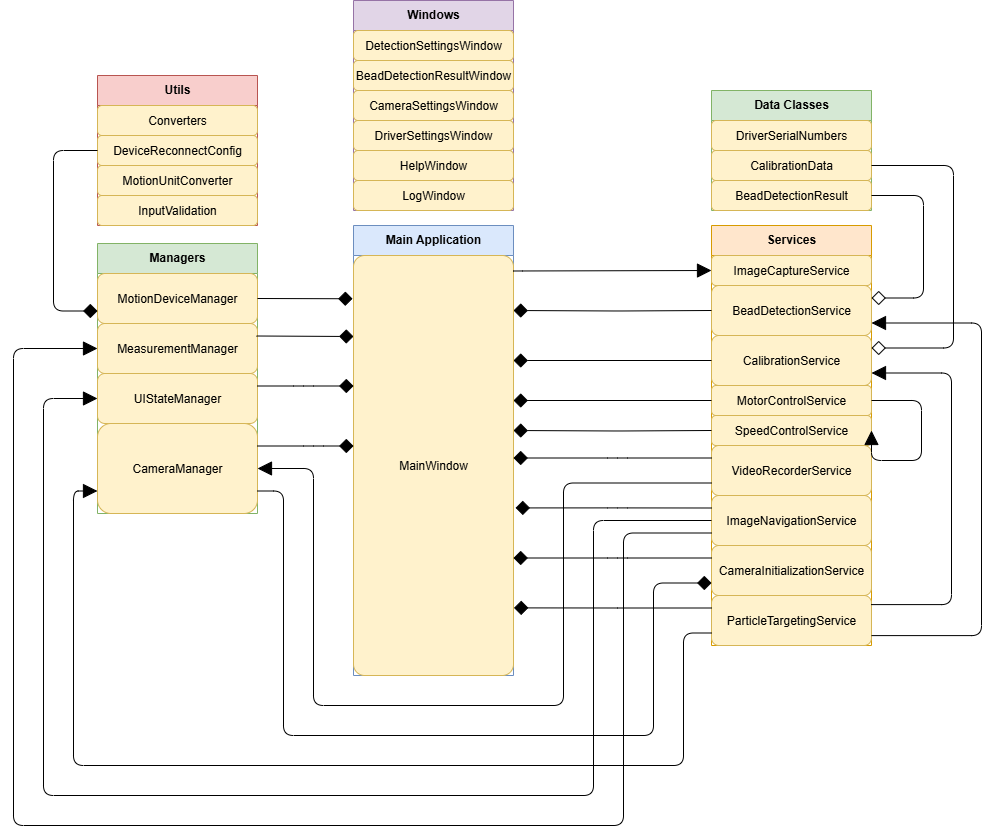

The diagram above was exported from draw.io. Its source (the exported page's mxGraphModel, read from the mxfile embedded in the PNG):
<mxGraphModel dx="1509" dy="922" grid="1" gridSize="10" guides="1" tooltips="1" connect="1" arrows="1" fold="1" page="1" pageScale="1" pageWidth="1169" pageHeight="827" math="0" shadow="0">
  <root>
    <mxCell id="0" />
    <mxCell id="1" parent="0" />
    <mxCell id="main-package" value="Main Application" style="swimlane;fontStyle=1;align=center;verticalAlign=top;childLayout=stackLayout;horizontal=1;startSize=30;horizontalStack=0;resizeParent=1;resizeParentMax=0;resizeLast=0;collapsible=1;marginBottom=0;whiteSpace=wrap;html=1;fillColor=#dae8fc;strokeColor=#6c8ebf;arcSize=10;" parent="1" vertex="1">
      <mxGeometry x="660" y="260" width="160" height="450" as="geometry" />
    </mxCell>
    <mxCell id="mainwindow" value="MainWindow" style="rounded=1;whiteSpace=wrap;html=1;fillColor=#fff2cc;strokeColor=#d6b656;arcSize=7;" parent="main-package" vertex="1">
      <mxGeometry y="30" width="160" height="420" as="geometry" />
    </mxCell>
    <mxCell id="managers-package" value="Managers" style="swimlane;fontStyle=1;align=center;verticalAlign=top;childLayout=stackLayout;horizontal=1;startSize=30;horizontalStack=0;resizeParent=1;resizeParentMax=0;resizeLast=0;collapsible=1;marginBottom=0;whiteSpace=wrap;html=1;fillColor=#d5e8d4;strokeColor=#82b366;" parent="1" vertex="1">
      <mxGeometry x="404" y="278" width="160" height="270" as="geometry">
        <mxRectangle x="404" y="278" width="90" height="30" as="alternateBounds" />
      </mxGeometry>
    </mxCell>
    <mxCell id="motiondevicemanager" value="MotionDeviceManager" style="rounded=1;whiteSpace=wrap;html=1;fillColor=#fff2cc;strokeColor=#d6b656;" parent="managers-package" vertex="1">
      <mxGeometry y="30" width="160" height="50" as="geometry" />
    </mxCell>
    <mxCell id="measurementmanager" value="MeasurementManager" style="rounded=1;whiteSpace=wrap;html=1;fillColor=#fff2cc;strokeColor=#d6b656;" parent="managers-package" vertex="1">
      <mxGeometry y="80" width="160" height="50" as="geometry" />
    </mxCell>
    <mxCell id="uistatemanager" value="UIStateManager" style="rounded=1;whiteSpace=wrap;html=1;fillColor=#fff2cc;strokeColor=#d6b656;" parent="managers-package" vertex="1">
      <mxGeometry y="130" width="160" height="50" as="geometry" />
    </mxCell>
    <mxCell id="cameramanager" value="CameraManager" style="rounded=1;whiteSpace=wrap;html=1;fillColor=#fff2cc;strokeColor=#d6b656;" parent="managers-package" vertex="1">
      <mxGeometry y="180" width="160" height="90" as="geometry" />
    </mxCell>
    <mxCell id="services-package" value="Services" style="swimlane;fontStyle=1;align=center;verticalAlign=top;childLayout=stackLayout;horizontal=1;startSize=30;horizontalStack=0;resizeParent=1;resizeParentMax=0;resizeLast=0;collapsible=1;marginBottom=0;whiteSpace=wrap;html=1;fillColor=#ffe6cc;strokeColor=#d79b00;" parent="1" vertex="1">
      <mxGeometry x="1018" y="260" width="160" height="420" as="geometry" />
    </mxCell>
    <mxCell id="imagecaptureservice" value="ImageCaptureService" style="rounded=1;whiteSpace=wrap;html=1;fillColor=#fff2cc;strokeColor=#d6b656;" parent="services-package" vertex="1">
      <mxGeometry y="30" width="160" height="30" as="geometry" />
    </mxCell>
    <mxCell id="beaddetectionservice" value="BeadDetectionService" style="rounded=1;whiteSpace=wrap;html=1;fillColor=#fff2cc;strokeColor=#d6b656;" parent="services-package" vertex="1">
      <mxGeometry y="60" width="160" height="50" as="geometry" />
    </mxCell>
    <mxCell id="calibrationservice" value="CalibrationService" style="rounded=1;whiteSpace=wrap;html=1;fillColor=#fff2cc;strokeColor=#d6b656;" parent="services-package" vertex="1">
      <mxGeometry y="110" width="160" height="50" as="geometry" />
    </mxCell>
    <mxCell id="motorcontrolservice" value="MotorControlService" style="rounded=1;whiteSpace=wrap;html=1;fillColor=#fff2cc;strokeColor=#d6b656;" parent="services-package" vertex="1">
      <mxGeometry y="160" width="160" height="30" as="geometry" />
    </mxCell>
    <mxCell id="speedcontrolservice" value="SpeedControlService" style="rounded=1;whiteSpace=wrap;html=1;fillColor=#fff2cc;strokeColor=#d6b656;" parent="services-package" vertex="1">
      <mxGeometry y="190" width="160" height="30" as="geometry" />
    </mxCell>
    <mxCell id="videorecorderservice" value="VideoRecorderService" style="rounded=1;whiteSpace=wrap;html=1;fillColor=#fff2cc;strokeColor=#d6b656;" parent="services-package" vertex="1">
      <mxGeometry y="220" width="160" height="50" as="geometry" />
    </mxCell>
    <mxCell id="imagenavigationservice" value="ImageNavigationService" style="rounded=1;whiteSpace=wrap;html=1;fillColor=#fff2cc;strokeColor=#d6b656;" parent="services-package" vertex="1">
      <mxGeometry y="270" width="160" height="50" as="geometry" />
    </mxCell>
    <mxCell id="camerainitializationservice" value="CameraInitializationService" style="rounded=1;whiteSpace=wrap;html=1;fillColor=#fff2cc;strokeColor=#d6b656;" parent="services-package" vertex="1">
      <mxGeometry y="320" width="160" height="50" as="geometry" />
    </mxCell>
    <mxCell id="particletargetingservice" value="ParticleTargetingService" style="rounded=1;whiteSpace=wrap;html=1;fillColor=#fff2cc;strokeColor=#d6b656;" parent="services-package" vertex="1">
      <mxGeometry y="370" width="160" height="50" as="geometry" />
    </mxCell>
    <mxCell id="windows-package" value="Windows" style="swimlane;fontStyle=1;align=center;verticalAlign=top;childLayout=stackLayout;horizontal=1;startSize=30;horizontalStack=0;resizeParent=1;resizeParentMax=0;resizeLast=0;collapsible=1;marginBottom=0;whiteSpace=wrap;html=1;fillColor=#e1d5e7;strokeColor=#9673a6;" parent="1" vertex="1">
      <mxGeometry x="660" y="35" width="160" height="210" as="geometry" />
    </mxCell>
    <mxCell id="detectionsettingswindow" value="DetectionSettingsWindow" style="rounded=1;whiteSpace=wrap;html=1;fillColor=#fff2cc;strokeColor=#d6b656;" parent="windows-package" vertex="1">
      <mxGeometry y="30" width="160" height="30" as="geometry" />
    </mxCell>
    <mxCell id="beaddetectionresultwindow" value="BeadDetectionResultWindow" style="rounded=1;whiteSpace=wrap;html=1;fillColor=#fff2cc;strokeColor=#d6b656;" parent="windows-package" vertex="1">
      <mxGeometry y="60" width="160" height="30" as="geometry" />
    </mxCell>
    <mxCell id="camerasettingswindow" value="CameraSettingsWindow" style="rounded=1;whiteSpace=wrap;html=1;fillColor=#fff2cc;strokeColor=#d6b656;" parent="windows-package" vertex="1">
      <mxGeometry y="90" width="160" height="30" as="geometry" />
    </mxCell>
    <mxCell id="driversettingswindow" value="DriverSettingsWindow" style="rounded=1;whiteSpace=wrap;html=1;fillColor=#fff2cc;strokeColor=#d6b656;" parent="windows-package" vertex="1">
      <mxGeometry y="120" width="160" height="30" as="geometry" />
    </mxCell>
    <mxCell id="helpwindow" value="HelpWindow" style="rounded=1;whiteSpace=wrap;html=1;fillColor=#fff2cc;strokeColor=#d6b656;" parent="windows-package" vertex="1">
      <mxGeometry y="150" width="160" height="30" as="geometry" />
    </mxCell>
    <mxCell id="logwindow" value="LogWindow" style="rounded=1;whiteSpace=wrap;html=1;fillColor=#fff2cc;strokeColor=#d6b656;" parent="windows-package" vertex="1">
      <mxGeometry y="180" width="160" height="30" as="geometry" />
    </mxCell>
    <mxCell id="utils-package" value="Utils" style="swimlane;fontStyle=1;align=center;verticalAlign=top;childLayout=stackLayout;horizontal=1;startSize=30;horizontalStack=0;resizeParent=1;resizeParentMax=0;resizeLast=0;collapsible=1;marginBottom=0;whiteSpace=wrap;html=1;fillColor=#f8cecc;strokeColor=#b85450;" parent="1" vertex="1">
      <mxGeometry x="404" y="110" width="160" height="150" as="geometry" />
    </mxCell>
    <mxCell id="converters" value="Converters" style="rounded=1;whiteSpace=wrap;html=1;fillColor=#fff2cc;strokeColor=#d6b656;" parent="utils-package" vertex="1">
      <mxGeometry y="30" width="160" height="30" as="geometry" />
    </mxCell>
    <mxCell id="devicereconnectconfig" value="DeviceReconnectConfig" style="rounded=1;whiteSpace=wrap;html=1;fillColor=#fff2cc;strokeColor=#d6b656;" parent="utils-package" vertex="1">
      <mxGeometry y="60" width="160" height="30" as="geometry" />
    </mxCell>
    <mxCell id="motionunitconverter" value="MotionUnitConverter" style="rounded=1;whiteSpace=wrap;html=1;fillColor=#fff2cc;strokeColor=#d6b656;" parent="utils-package" vertex="1">
      <mxGeometry y="90" width="160" height="30" as="geometry" />
    </mxCell>
    <mxCell id="inputvalidation" value="InputValidation" style="rounded=1;whiteSpace=wrap;html=1;fillColor=#fff2cc;strokeColor=#d6b656;" parent="utils-package" vertex="1">
      <mxGeometry y="120" width="160" height="30" as="geometry" />
    </mxCell>
    <mxCell id="data-package" value="Data Classes" style="swimlane;fontStyle=1;align=center;verticalAlign=top;childLayout=stackLayout;horizontal=1;startSize=30;horizontalStack=0;resizeParent=1;resizeParentMax=0;resizeLast=0;collapsible=1;marginBottom=0;whiteSpace=wrap;html=1;fillColor=#d5e8d4;strokeColor=#82b366;" parent="1" vertex="1">
      <mxGeometry x="1018" y="125" width="160" height="120" as="geometry" />
    </mxCell>
    <mxCell id="driverserialnumbers" value="DriverSerialNumbers" style="rounded=1;whiteSpace=wrap;html=1;fillColor=#fff2cc;strokeColor=#d6b656;" parent="data-package" vertex="1">
      <mxGeometry y="30" width="160" height="30" as="geometry" />
    </mxCell>
    <mxCell id="calibrationdata" value="CalibrationData" style="rounded=1;whiteSpace=wrap;html=1;fillColor=#fff2cc;strokeColor=#d6b656;" parent="data-package" vertex="1">
      <mxGeometry y="60" width="160" height="30" as="geometry" />
    </mxCell>
    <mxCell id="beaddetectionresult" value="BeadDetectionResult" style="rounded=1;whiteSpace=wrap;html=1;fillColor=#fff2cc;strokeColor=#d6b656;" parent="data-package" vertex="1">
      <mxGeometry y="90" width="160" height="30" as="geometry" />
    </mxCell>
    <mxCell id="edge1" value="" style="edgeStyle=orthogonalEdgeStyle;rounded=1;orthogonalLoop=1;jettySize=auto;html=1;entryX=1;entryY=0.25;entryDx=0;entryDy=0;endArrow=none;endFill=0;endSize=12;startArrow=diamond;startFill=1;startSize=12;" parent="1" source="mainwindow" target="cameramanager" edge="1">
      <mxGeometry relative="1" as="geometry">
        <mxPoint x="90" y="470" as="sourcePoint" />
        <Array as="points">
          <mxPoint x="620" y="480" />
        </Array>
      </mxGeometry>
    </mxCell>
    <mxCell id="edge2" value="" style="edgeStyle=orthogonalEdgeStyle;rounded=1;orthogonalLoop=1;jettySize=auto;html=1;entryX=1;entryY=0.5;entryDx=0;entryDy=0;endArrow=none;endFill=0;endSize=12;startArrow=diamond;startFill=1;startSize=12;exitX=-0.006;exitY=0.103;exitDx=0;exitDy=0;exitPerimeter=0;" parent="1" source="mainwindow" target="motiondevicemanager" edge="1">
      <mxGeometry relative="1" as="geometry">
        <mxPoint x="660" y="336" as="sourcePoint" />
        <Array as="points">
          <mxPoint x="660" y="333" />
        </Array>
      </mxGeometry>
    </mxCell>
    <mxCell id="edge4" value="" style="edgeStyle=orthogonalEdgeStyle;rounded=1;orthogonalLoop=1;jettySize=auto;html=1;entryX=0;entryY=0.5;entryDx=0;entryDy=0;endArrow=none;endFill=0;endSize=12;startArrow=diamond;startFill=1;startSize=12;" parent="1" target="beaddetectionservice" edge="1">
      <mxGeometry relative="1" as="geometry">
        <mxPoint x="820" y="345" as="sourcePoint" />
        <Array as="points" />
      </mxGeometry>
    </mxCell>
    <mxCell id="edge5" value="" style="edgeStyle=orthogonalEdgeStyle;rounded=1;orthogonalLoop=1;jettySize=auto;html=1;exitX=1;exitY=0.25;exitDx=0;exitDy=0;entryX=0;entryY=0.5;entryDx=0;entryDy=0;endArrow=none;endFill=0;endSize=12;startArrow=diamond;startFill=1;startSize=12;" parent="1" source="mainwindow" target="calibrationservice" edge="1">
      <mxGeometry relative="1" as="geometry">
        <Array as="points" />
      </mxGeometry>
    </mxCell>
    <mxCell id="edge6" value="" style="edgeStyle=orthogonalEdgeStyle;rounded=1;orthogonalLoop=1;jettySize=auto;html=1;entryX=0;entryY=0.5;entryDx=0;entryDy=0;endArrow=none;endFill=0;endSize=12;startArrow=diamond;startFill=1;startSize=12;" parent="1" target="motorcontrolservice" edge="1">
      <mxGeometry relative="1" as="geometry">
        <mxPoint x="820" y="435" as="sourcePoint" />
        <Array as="points">
          <mxPoint x="823" y="435" />
        </Array>
      </mxGeometry>
    </mxCell>
    <mxCell id="edge7" value="" style="edgeStyle=orthogonalEdgeStyle;rounded=1;orthogonalLoop=1;jettySize=auto;html=1;endArrow=none;endFill=0;endSize=12;startArrow=diamond;startFill=1;startSize=12;entryX=0;entryY=0.25;entryDx=0;entryDy=0;" parent="1" source="mainwindow" target="videorecorderservice" edge="1">
      <mxGeometry relative="1" as="geometry">
        <mxPoint x="830" y="500" as="sourcePoint" />
        <mxPoint x="1020" y="522" as="targetPoint" />
        <Array as="points">
          <mxPoint x="924" y="493" />
        </Array>
      </mxGeometry>
    </mxCell>
    <mxCell id="edge8" value="" style="edgeStyle=orthogonalEdgeStyle;rounded=1;orthogonalLoop=1;jettySize=auto;html=1;endArrow=none;endFill=0;endSize=12;startArrow=diamond;startFill=1;startSize=12;entryX=0;entryY=0.25;entryDx=0;entryDy=0;exitX=1.013;exitY=0.601;exitDx=0;exitDy=0;exitPerimeter=0;" parent="1" source="mainwindow" target="imagenavigationservice" edge="1">
      <mxGeometry relative="1" as="geometry">
        <mxPoint x="850" y="543" as="sourcePoint" />
        <mxPoint x="1340" y="560" as="targetPoint" />
        <Array as="points" />
      </mxGeometry>
    </mxCell>
    <mxCell id="edge10" value="" style="edgeStyle=orthogonalEdgeStyle;rounded=1;orthogonalLoop=1;jettySize=auto;html=1;entryX=0;entryY=0.5;entryDx=0;entryDy=0;endArrow=none;endFill=0;endSize=12;startArrow=diamond;startFill=1;startSize=12;" parent="1" target="speedcontrolservice" edge="1">
      <mxGeometry relative="1" as="geometry">
        <mxPoint x="820" y="465" as="sourcePoint" />
        <mxPoint x="1038.9999999999998" y="467.64" as="targetPoint" />
        <Array as="points" />
      </mxGeometry>
    </mxCell>
    <mxCell id="edge11" value="" style="edgeStyle=orthogonalEdgeStyle;rounded=1;orthogonalLoop=1;jettySize=auto;html=1;entryX=0;entryY=0.25;entryDx=0;entryDy=0;endArrow=none;endFill=0;endSize=12;startArrow=diamond;startFill=1;startSize=12;" parent="1" source="mainwindow" target="camerainitializationservice" edge="1">
      <mxGeometry relative="1" as="geometry">
        <mxPoint x="820" y="623" as="sourcePoint" />
        <Array as="points">
          <mxPoint x="924" y="593" />
        </Array>
      </mxGeometry>
    </mxCell>
    <mxCell id="edge12" value="" style="edgeStyle=orthogonalEdgeStyle;rounded=1;orthogonalLoop=1;jettySize=auto;html=1;entryX=1;entryY=0.25;entryDx=0;entryDy=0;endArrow=none;endFill=0;endSize=12;startArrow=diamond;startFill=1;startSize=12;" parent="1" source="mainwindow" target="uistatemanager" edge="1">
      <mxGeometry relative="1" as="geometry">
        <Array as="points">
          <mxPoint x="610" y="421" />
        </Array>
      </mxGeometry>
    </mxCell>
    <mxCell id="edge13" value="" style="edgeStyle=orthogonalEdgeStyle;rounded=1;orthogonalLoop=1;jettySize=auto;html=1;entryX=1;entryY=0.25;entryDx=0;entryDy=0;endArrow=none;endFill=0;endSize=12;startArrow=diamond;startFill=1;startSize=12;" parent="1" edge="1">
      <mxGeometry relative="1" as="geometry">
        <mxPoint x="660" y="371" as="sourcePoint" />
        <mxPoint x="562.9999999999998" y="370.5" as="targetPoint" />
        <Array as="points">
          <mxPoint x="660" y="371" />
          <mxPoint x="640" y="371" />
        </Array>
      </mxGeometry>
    </mxCell>
    <mxCell id="edge30" value="" style="edgeStyle=orthogonalEdgeStyle;rounded=1;orthogonalLoop=1;jettySize=auto;html=1;entryX=0;entryY=0.5;entryDx=0;entryDy=0;endArrow=block;endFill=1;endSize=12;exitX=1.001;exitY=0.037;exitDx=0;exitDy=0;exitPerimeter=0;" parent="1" source="mainwindow" target="imagecaptureservice" edge="1">
      <mxGeometry relative="1" as="geometry">
        <mxPoint x="820" y="543" as="sourcePoint" />
        <Array as="points">
          <mxPoint x="819" y="306" />
        </Array>
      </mxGeometry>
    </mxCell>
    <mxCell id="edge14" value="" style="edgeStyle=orthogonalEdgeStyle;rounded=1;orthogonalLoop=1;jettySize=auto;html=1;exitX=0.997;exitY=0.182;exitDx=0;exitDy=0;entryX=1;entryY=0.75;entryDx=0;entryDy=0;endArrow=block;endFill=1;endSize=12;exitPerimeter=0;" parent="1" source="particletargetingservice" target="calibrationservice" edge="1">
      <mxGeometry relative="1" as="geometry">
        <Array as="points">
          <mxPoint x="1258" y="639" />
          <mxPoint x="1258" y="408" />
        </Array>
      </mxGeometry>
    </mxCell>
    <mxCell id="edge15" value="" style="edgeStyle=orthogonalEdgeStyle;rounded=1;orthogonalLoop=1;jettySize=auto;html=1;exitX=1;exitY=0.802;exitDx=0;exitDy=0;entryX=1;entryY=0.75;entryDx=0;entryDy=0;endArrow=block;endFill=1;endSize=12;exitPerimeter=0;" parent="1" source="particletargetingservice" target="beaddetectionservice" edge="1">
      <mxGeometry relative="1" as="geometry">
        <Array as="points">
          <mxPoint x="1288" y="670" />
          <mxPoint x="1288" y="358" />
          <mxPoint x="1178" y="358" />
        </Array>
      </mxGeometry>
    </mxCell>
    <mxCell id="edge16" value="" style="edgeStyle=orthogonalEdgeStyle;rounded=1;orthogonalLoop=1;jettySize=auto;html=1;exitX=0;exitY=0.75;exitDx=0;exitDy=0;entryX=0;entryY=0.75;entryDx=0;entryDy=0;endArrow=block;endFill=1;endSize=12;" parent="1" source="particletargetingservice" target="cameramanager" edge="1">
      <mxGeometry relative="1" as="geometry">
        <Array as="points">
          <mxPoint x="990" y="667" />
          <mxPoint x="990" y="800" />
          <mxPoint x="380" y="800" />
          <mxPoint x="380" y="525" />
        </Array>
      </mxGeometry>
    </mxCell>
    <mxCell id="edge17" value="" style="edgeStyle=orthogonalEdgeStyle;rounded=1;orthogonalLoop=1;jettySize=auto;html=1;endArrow=none;endFill=0;endSize=12;startArrow=diamond;startFill=0;startSize=12;exitX=1;exitY=0.25;exitDx=0;exitDy=0;entryX=1;entryY=0.5;entryDx=0;entryDy=0;" parent="1" source="beaddetectionservice" target="beaddetectionresult" edge="1">
      <mxGeometry relative="1" as="geometry">
        <mxPoint x="1228" y="310" as="sourcePoint" />
        <mxPoint x="1317" y="332" as="targetPoint" />
        <Array as="points">
          <mxPoint x="1230" y="332" />
          <mxPoint x="1230" y="230" />
        </Array>
      </mxGeometry>
    </mxCell>
    <mxCell id="edge18" value="" style="edgeStyle=orthogonalEdgeStyle;rounded=1;orthogonalLoop=1;jettySize=auto;html=1;endArrow=none;endFill=0;endSize=12;startArrow=diamond;startFill=0;startSize=12;exitX=1;exitY=0.25;exitDx=0;exitDy=0;entryX=1;entryY=0.5;entryDx=0;entryDy=0;" parent="1" source="calibrationservice" target="calibrationdata" edge="1">
      <mxGeometry relative="1" as="geometry">
        <mxPoint x="1190" y="380.01" as="sourcePoint" />
        <mxPoint x="1370" y="382" as="targetPoint" />
        <Array as="points">
          <mxPoint x="1260" y="382" />
          <mxPoint x="1260" y="200" />
        </Array>
      </mxGeometry>
    </mxCell>
    <mxCell id="edge19" value="" style="edgeStyle=orthogonalEdgeStyle;rounded=1;orthogonalLoop=1;jettySize=auto;html=1;exitX=1;exitY=0.5;exitDx=0;exitDy=0;entryX=1;entryY=0.5;entryDx=0;entryDy=0;endArrow=block;endFill=1;endSize=12;" parent="1" source="motorcontrolservice" target="speedcontrolservice" edge="1">
      <mxGeometry relative="1" as="geometry">
        <Array as="points">
          <mxPoint x="1228" y="435" />
          <mxPoint x="1228" y="495" />
        </Array>
      </mxGeometry>
    </mxCell>
    <mxCell id="edge20" value="" style="edgeStyle=orthogonalEdgeStyle;rounded=1;orthogonalLoop=1;jettySize=auto;html=1;exitX=0;exitY=0.75;exitDx=0;exitDy=0;entryX=1;entryY=0.5;entryDx=0;entryDy=0;endArrow=block;endFill=1;endSize=12;" parent="1" source="videorecorderservice" target="cameramanager" edge="1">
      <mxGeometry relative="1" as="geometry">
        <Array as="points">
          <mxPoint x="870" y="517" />
          <mxPoint x="870" y="740" />
          <mxPoint x="620" y="740" />
          <mxPoint x="620" y="503" />
        </Array>
      </mxGeometry>
    </mxCell>
    <mxCell id="edge21" value="" style="edgeStyle=orthogonalEdgeStyle;rounded=1;orthogonalLoop=1;jettySize=auto;html=1;exitX=0;exitY=0.75;exitDx=0;exitDy=0;entryX=0;entryY=0.5;entryDx=0;entryDy=0;endArrow=block;endFill=1;endSize=12;" parent="1" source="imagenavigationservice" target="measurementmanager" edge="1">
      <mxGeometry relative="1" as="geometry">
        <Array as="points">
          <mxPoint x="930" y="567" />
          <mxPoint x="930" y="860" />
          <mxPoint x="320" y="860" />
          <mxPoint x="320" y="383" />
        </Array>
      </mxGeometry>
    </mxCell>
    <mxCell id="edge22" value="" style="edgeStyle=orthogonalEdgeStyle;rounded=1;orthogonalLoop=1;jettySize=auto;html=1;entryX=0;entryY=0.5;entryDx=0;entryDy=0;endArrow=block;endFill=1;endSize=12;exitX=0;exitY=0.5;exitDx=0;exitDy=0;" parent="1" source="imagenavigationservice" target="uistatemanager" edge="1">
      <mxGeometry relative="1" as="geometry">
        <mxPoint x="1340" y="580" as="sourcePoint" />
        <Array as="points">
          <mxPoint x="900" y="555" />
          <mxPoint x="900" y="830" />
          <mxPoint x="350" y="830" />
          <mxPoint x="350" y="433" />
        </Array>
      </mxGeometry>
    </mxCell>
    <mxCell id="edge23" value="" style="edgeStyle=orthogonalEdgeStyle;rounded=1;orthogonalLoop=1;jettySize=auto;html=1;exitX=0;exitY=0.75;exitDx=0;exitDy=0;entryX=1;entryY=0.75;entryDx=0;entryDy=0;endArrow=none;endFill=0;endSize=12;startArrow=diamond;startFill=1;startSize=12;" parent="1" source="camerainitializationservice" target="cameramanager" edge="1">
      <mxGeometry relative="1" as="geometry">
        <Array as="points">
          <mxPoint x="960" y="617" />
          <mxPoint x="960" y="770" />
          <mxPoint x="590" y="770" />
          <mxPoint x="590" y="525" />
        </Array>
      </mxGeometry>
    </mxCell>
    <mxCell id="edge24" value="" style="edgeStyle=orthogonalEdgeStyle;rounded=1;orthogonalLoop=1;jettySize=auto;html=1;exitX=0;exitY=0.75;exitDx=0;exitDy=0;entryX=0;entryY=0.5;entryDx=0;entryDy=0;endArrow=none;endFill=0;endSize=12;startArrow=diamond;startFill=1;startSize=12;" parent="1" source="motiondevicemanager" target="devicereconnectconfig" edge="1">
      <mxGeometry relative="1" as="geometry">
        <Array as="points">
          <mxPoint x="360" y="346" />
          <mxPoint x="360" y="185" />
        </Array>
      </mxGeometry>
    </mxCell>
    <mxCell id="-NV6i0lxHwRa1MfFK_Oz-11" style="edgeStyle=orthogonalEdgeStyle;rounded=0;orthogonalLoop=1;jettySize=auto;html=1;exitX=0;exitY=0.25;exitDx=0;exitDy=0;entryX=1.003;entryY=0.839;entryDx=0;entryDy=0;entryPerimeter=0;endArrow=diamond;endFill=1;endSize=12;" edge="1" parent="1" source="particletargetingservice" target="mainwindow">
      <mxGeometry relative="1" as="geometry" />
    </mxCell>
  </root>
</mxGraphModel>